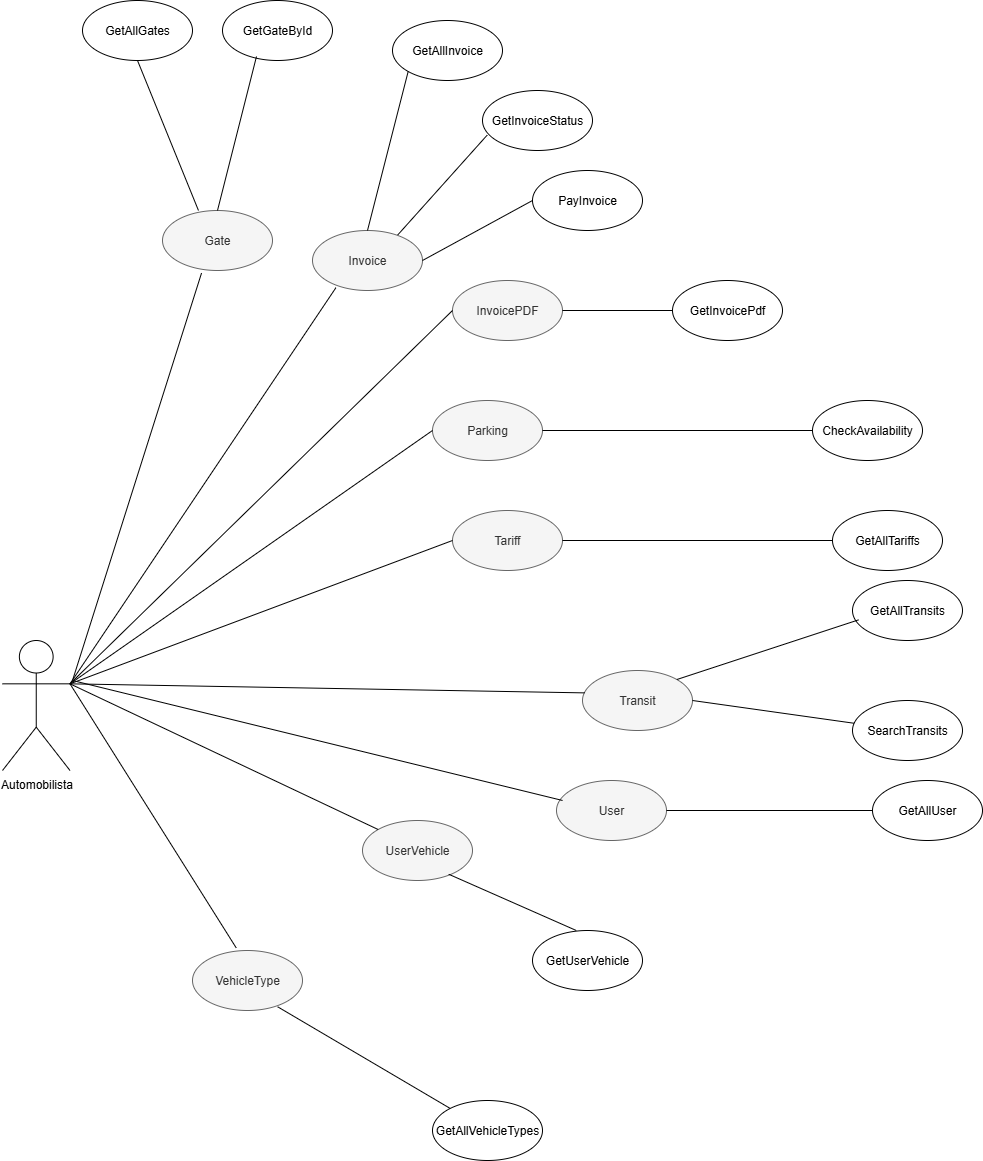

The diagram above was exported from draw.io. Its source (the exported page's mxGraphModel, read from the mxfile embedded in the PNG):
<mxGraphModel dx="3420" dy="2582" grid="1" gridSize="10" guides="1" tooltips="1" connect="1" arrows="1" fold="1" page="1" pageScale="1" pageWidth="827" pageHeight="1169" math="0" shadow="0">
  <root>
    <mxCell id="0" />
    <mxCell id="1" parent="0" />
    <mxCell id="_JxuKAhI9sVRmH6OW24W-2" value="Automobilista&lt;div&gt;&lt;br&gt;&lt;/div&gt;" style="shape=umlActor;verticalLabelPosition=bottom;verticalAlign=top;html=1;outlineConnect=0;" parent="1" vertex="1">
      <mxGeometry x="-250" y="360" width="67.5" height="130" as="geometry" />
    </mxCell>
    <mxCell id="-XNEsezv5pu9wY9c7g47-5" value="Gate" style="ellipse;whiteSpace=wrap;html=1;fillColor=#f5f5f5;strokeColor=#666666;fontColor=#333333;" parent="1" vertex="1">
      <mxGeometry x="-90" y="-70" width="110" height="60" as="geometry" />
    </mxCell>
    <mxCell id="-XNEsezv5pu9wY9c7g47-6" value="Invoice" style="ellipse;whiteSpace=wrap;html=1;fillColor=#f5f5f5;fontColor=#333333;strokeColor=#666666;" parent="1" vertex="1">
      <mxGeometry x="60" y="-50" width="110" height="60" as="geometry" />
    </mxCell>
    <mxCell id="-XNEsezv5pu9wY9c7g47-7" value="InvoicePDF" style="ellipse;whiteSpace=wrap;html=1;fillColor=#f5f5f5;fontColor=#333333;strokeColor=#666666;" parent="1" vertex="1">
      <mxGeometry x="200" width="110" height="60" as="geometry" />
    </mxCell>
    <mxCell id="-XNEsezv5pu9wY9c7g47-10" value="" style="endArrow=none;html=1;rounded=0;entryX=0;entryY=0.5;entryDx=0;entryDy=0;exitX=1;exitY=0.3333333333333333;exitDx=0;exitDy=0;exitPerimeter=0;" parent="1" source="_JxuKAhI9sVRmH6OW24W-2" target="-XNEsezv5pu9wY9c7g47-7" edge="1">
      <mxGeometry width="50" height="50" relative="1" as="geometry">
        <mxPoint x="300" y="433" as="sourcePoint" />
        <mxPoint x="412" y="340" as="targetPoint" />
      </mxGeometry>
    </mxCell>
    <mxCell id="-XNEsezv5pu9wY9c7g47-11" value="" style="endArrow=none;html=1;rounded=0;entryX=0.213;entryY=0.953;entryDx=0;entryDy=0;exitX=1;exitY=0.3333333333333333;exitDx=0;exitDy=0;exitPerimeter=0;entryPerimeter=0;" parent="1" target="-XNEsezv5pu9wY9c7g47-6" edge="1" source="_JxuKAhI9sVRmH6OW24W-2">
      <mxGeometry width="50" height="50" relative="1" as="geometry">
        <mxPoint x="130" y="300" as="sourcePoint" />
        <mxPoint x="432" y="250" as="targetPoint" />
      </mxGeometry>
    </mxCell>
    <mxCell id="-XNEsezv5pu9wY9c7g47-12" value="" style="endArrow=none;html=1;rounded=0;entryX=0.355;entryY=1.042;entryDx=0;entryDy=0;entryPerimeter=0;" parent="1" target="-XNEsezv5pu9wY9c7g47-5" edge="1">
      <mxGeometry width="50" height="50" relative="1" as="geometry">
        <mxPoint x="-180" y="400" as="sourcePoint" />
        <mxPoint x="442" y="250" as="targetPoint" />
      </mxGeometry>
    </mxCell>
    <mxCell id="6hDwn_cQhkNN0DQY6062-1" value="Parking" style="ellipse;whiteSpace=wrap;html=1;fillColor=#f5f5f5;fontColor=#333333;strokeColor=#666666;" vertex="1" parent="1">
      <mxGeometry x="180" y="120" width="110" height="60" as="geometry" />
    </mxCell>
    <mxCell id="6hDwn_cQhkNN0DQY6062-3" value="Tariff" style="ellipse;whiteSpace=wrap;html=1;fillColor=#f5f5f5;fontColor=#333333;strokeColor=#666666;" vertex="1" parent="1">
      <mxGeometry x="200" y="230" width="110" height="60" as="geometry" />
    </mxCell>
    <mxCell id="6hDwn_cQhkNN0DQY6062-4" value="Transit" style="ellipse;whiteSpace=wrap;html=1;fillColor=#f5f5f5;fontColor=#333333;strokeColor=#666666;" vertex="1" parent="1">
      <mxGeometry x="330" y="390" width="110" height="60" as="geometry" />
    </mxCell>
    <mxCell id="6hDwn_cQhkNN0DQY6062-5" value="User" style="ellipse;whiteSpace=wrap;html=1;fillColor=#f5f5f5;fontColor=#333333;strokeColor=#666666;" vertex="1" parent="1">
      <mxGeometry x="304" y="500" width="110" height="60" as="geometry" />
    </mxCell>
    <mxCell id="6hDwn_cQhkNN0DQY6062-6" value="UserVehicle" style="ellipse;whiteSpace=wrap;html=1;fillColor=#f5f5f5;fontColor=#333333;strokeColor=#666666;" vertex="1" parent="1">
      <mxGeometry x="110" y="540" width="110" height="60" as="geometry" />
    </mxCell>
    <mxCell id="6hDwn_cQhkNN0DQY6062-7" value="VehicleType" style="ellipse;whiteSpace=wrap;html=1;fillColor=#f5f5f5;fontColor=#333333;strokeColor=#666666;" vertex="1" parent="1">
      <mxGeometry x="-60" y="670" width="110" height="60" as="geometry" />
    </mxCell>
    <mxCell id="6hDwn_cQhkNN0DQY6062-9" value="" style="endArrow=none;html=1;rounded=0;entryX=0;entryY=0.5;entryDx=0;entryDy=0;exitX=1;exitY=0.3333333333333333;exitDx=0;exitDy=0;exitPerimeter=0;" edge="1" parent="1" source="_JxuKAhI9sVRmH6OW24W-2" target="6hDwn_cQhkNN0DQY6062-1">
      <mxGeometry width="50" height="50" relative="1" as="geometry">
        <mxPoint x="390" y="420" as="sourcePoint" />
        <mxPoint x="440" y="370" as="targetPoint" />
      </mxGeometry>
    </mxCell>
    <mxCell id="6hDwn_cQhkNN0DQY6062-11" value="" style="endArrow=none;html=1;rounded=0;exitX=1;exitY=0.3333333333333333;exitDx=0;exitDy=0;exitPerimeter=0;entryX=0;entryY=0.5;entryDx=0;entryDy=0;" edge="1" parent="1" source="_JxuKAhI9sVRmH6OW24W-2" target="6hDwn_cQhkNN0DQY6062-3">
      <mxGeometry width="50" height="50" relative="1" as="geometry">
        <mxPoint x="390" y="420" as="sourcePoint" />
        <mxPoint x="440" y="370" as="targetPoint" />
      </mxGeometry>
    </mxCell>
    <mxCell id="6hDwn_cQhkNN0DQY6062-12" value="" style="endArrow=none;html=1;rounded=0;exitX=1;exitY=0.3333333333333333;exitDx=0;exitDy=0;exitPerimeter=0;entryX=0.019;entryY=0.373;entryDx=0;entryDy=0;entryPerimeter=0;" edge="1" parent="1" source="_JxuKAhI9sVRmH6OW24W-2" target="6hDwn_cQhkNN0DQY6062-4">
      <mxGeometry width="50" height="50" relative="1" as="geometry">
        <mxPoint x="390" y="420" as="sourcePoint" />
        <mxPoint x="300" y="400" as="targetPoint" />
      </mxGeometry>
    </mxCell>
    <mxCell id="6hDwn_cQhkNN0DQY6062-13" value="" style="endArrow=none;html=1;rounded=0;entryX=0.055;entryY=0.333;entryDx=0;entryDy=0;entryPerimeter=0;" edge="1" parent="1" target="6hDwn_cQhkNN0DQY6062-5">
      <mxGeometry width="50" height="50" relative="1" as="geometry">
        <mxPoint x="-180" y="400" as="sourcePoint" />
        <mxPoint x="220" y="540" as="targetPoint" />
      </mxGeometry>
    </mxCell>
    <mxCell id="6hDwn_cQhkNN0DQY6062-14" value="" style="endArrow=none;html=1;rounded=0;entryX=0;entryY=0;entryDx=0;entryDy=0;exitX=1;exitY=0.3333333333333333;exitDx=0;exitDy=0;exitPerimeter=0;" edge="1" parent="1" source="_JxuKAhI9sVRmH6OW24W-2" target="6hDwn_cQhkNN0DQY6062-6">
      <mxGeometry width="50" height="50" relative="1" as="geometry">
        <mxPoint x="50" y="420" as="sourcePoint" />
        <mxPoint x="440" y="370" as="targetPoint" />
      </mxGeometry>
    </mxCell>
    <mxCell id="6hDwn_cQhkNN0DQY6062-15" value="" style="endArrow=none;html=1;rounded=0;entryX=1;entryY=0.3333333333333333;entryDx=0;entryDy=0;entryPerimeter=0;exitX=0.398;exitY=-0.042;exitDx=0;exitDy=0;exitPerimeter=0;" edge="1" parent="1" source="6hDwn_cQhkNN0DQY6062-7" target="_JxuKAhI9sVRmH6OW24W-2">
      <mxGeometry width="50" height="50" relative="1" as="geometry">
        <mxPoint x="-90" y="850" as="sourcePoint" />
        <mxPoint x="440" y="570" as="targetPoint" />
      </mxGeometry>
    </mxCell>
    <mxCell id="6hDwn_cQhkNN0DQY6062-18" value="GetGateById" style="ellipse;whiteSpace=wrap;html=1;" vertex="1" parent="1">
      <mxGeometry x="-30" y="-280" width="110" height="60" as="geometry" />
    </mxCell>
    <mxCell id="6hDwn_cQhkNN0DQY6062-28" value="" style="endArrow=none;html=1;rounded=0;entryX=0.309;entryY=0.933;entryDx=0;entryDy=0;exitX=0.5;exitY=0;exitDx=0;exitDy=0;entryPerimeter=0;" edge="1" parent="1" source="-XNEsezv5pu9wY9c7g47-5" target="6hDwn_cQhkNN0DQY6062-18">
      <mxGeometry width="50" height="50" relative="1" as="geometry">
        <mxPoint x="-81" y="-40" as="sourcePoint" />
        <mxPoint x="-31" y="-90" as="targetPoint" />
      </mxGeometry>
    </mxCell>
    <mxCell id="6hDwn_cQhkNN0DQY6062-36" value="GetAllGates" style="ellipse;whiteSpace=wrap;html=1;" vertex="1" parent="1">
      <mxGeometry x="-170" y="-280" width="110" height="60" as="geometry" />
    </mxCell>
    <mxCell id="6hDwn_cQhkNN0DQY6062-37" value="GetAllInvoice" style="ellipse;whiteSpace=wrap;html=1;" vertex="1" parent="1">
      <mxGeometry x="140" y="-260" width="110" height="60" as="geometry" />
    </mxCell>
    <mxCell id="6hDwn_cQhkNN0DQY6062-38" value="GetInvoiceStatus" style="ellipse;whiteSpace=wrap;html=1;" vertex="1" parent="1">
      <mxGeometry x="230" y="-190" width="110" height="60" as="geometry" />
    </mxCell>
    <mxCell id="6hDwn_cQhkNN0DQY6062-40" value="" style="endArrow=none;html=1;rounded=0;entryX=0.5;entryY=1;entryDx=0;entryDy=0;exitX=0.327;exitY=0;exitDx=0;exitDy=0;exitPerimeter=0;" edge="1" parent="1" source="-XNEsezv5pu9wY9c7g47-5" target="6hDwn_cQhkNN0DQY6062-36">
      <mxGeometry width="50" height="50" relative="1" as="geometry">
        <mxPoint x="90" y="-40" as="sourcePoint" />
        <mxPoint x="140" y="-90" as="targetPoint" />
      </mxGeometry>
    </mxCell>
    <mxCell id="6hDwn_cQhkNN0DQY6062-42" value="" style="endArrow=none;html=1;rounded=0;entryX=0;entryY=1;entryDx=0;entryDy=0;exitX=0.5;exitY=0;exitDx=0;exitDy=0;" edge="1" parent="1" source="-XNEsezv5pu9wY9c7g47-6" target="6hDwn_cQhkNN0DQY6062-37">
      <mxGeometry width="50" height="50" relative="1" as="geometry">
        <mxPoint x="160" y="-50" as="sourcePoint" />
        <mxPoint x="210" y="-100" as="targetPoint" />
      </mxGeometry>
    </mxCell>
    <mxCell id="6hDwn_cQhkNN0DQY6062-43" value="" style="endArrow=none;html=1;rounded=0;entryX=0.043;entryY=0.743;entryDx=0;entryDy=0;entryPerimeter=0;exitX=0.774;exitY=0.076;exitDx=0;exitDy=0;exitPerimeter=0;" edge="1" parent="1" source="-XNEsezv5pu9wY9c7g47-6" target="6hDwn_cQhkNN0DQY6062-38">
      <mxGeometry width="50" height="50" relative="1" as="geometry">
        <mxPoint x="170" y="-40" as="sourcePoint" />
        <mxPoint x="210" as="targetPoint" />
      </mxGeometry>
    </mxCell>
    <mxCell id="6hDwn_cQhkNN0DQY6062-45" value="GetInvoicePdf" style="ellipse;whiteSpace=wrap;html=1;" vertex="1" parent="1">
      <mxGeometry x="420" width="110" height="60" as="geometry" />
    </mxCell>
    <mxCell id="6hDwn_cQhkNN0DQY6062-46" value="" style="endArrow=none;html=1;rounded=0;entryX=0;entryY=0.5;entryDx=0;entryDy=0;exitX=1;exitY=0.5;exitDx=0;exitDy=0;" edge="1" parent="1" source="-XNEsezv5pu9wY9c7g47-7" target="6hDwn_cQhkNN0DQY6062-45">
      <mxGeometry width="50" height="50" relative="1" as="geometry">
        <mxPoint x="330" y="240" as="sourcePoint" />
        <mxPoint x="380" y="190" as="targetPoint" />
      </mxGeometry>
    </mxCell>
    <mxCell id="6hDwn_cQhkNN0DQY6062-50" value="CheckAvailability" style="ellipse;whiteSpace=wrap;html=1;" vertex="1" parent="1">
      <mxGeometry x="560" y="120" width="110" height="60" as="geometry" />
    </mxCell>
    <mxCell id="6hDwn_cQhkNN0DQY6062-54" value="" style="endArrow=none;html=1;rounded=0;entryX=0;entryY=0.5;entryDx=0;entryDy=0;" edge="1" parent="1" source="6hDwn_cQhkNN0DQY6062-1" target="6hDwn_cQhkNN0DQY6062-50">
      <mxGeometry width="50" height="50" relative="1" as="geometry">
        <mxPoint x="360" y="320" as="sourcePoint" />
        <mxPoint x="410" y="270" as="targetPoint" />
      </mxGeometry>
    </mxCell>
    <mxCell id="6hDwn_cQhkNN0DQY6062-57" value="GetAllTariffs" style="ellipse;whiteSpace=wrap;html=1;" vertex="1" parent="1">
      <mxGeometry x="580" y="230" width="110" height="60" as="geometry" />
    </mxCell>
    <mxCell id="6hDwn_cQhkNN0DQY6062-61" value="" style="endArrow=none;html=1;rounded=0;entryX=0;entryY=0.5;entryDx=0;entryDy=0;exitX=1;exitY=0.5;exitDx=0;exitDy=0;" edge="1" parent="1" source="6hDwn_cQhkNN0DQY6062-3" target="6hDwn_cQhkNN0DQY6062-57">
      <mxGeometry width="50" height="50" relative="1" as="geometry">
        <mxPoint x="560" y="490" as="sourcePoint" />
        <mxPoint x="420" y="650" as="targetPoint" />
      </mxGeometry>
    </mxCell>
    <mxCell id="6hDwn_cQhkNN0DQY6062-66" value="SearchTransits" style="ellipse;whiteSpace=wrap;html=1;" vertex="1" parent="1">
      <mxGeometry x="600" y="420" width="110" height="60" as="geometry" />
    </mxCell>
    <mxCell id="6hDwn_cQhkNN0DQY6062-69" value="GetAllTransits" style="ellipse;whiteSpace=wrap;html=1;" vertex="1" parent="1">
      <mxGeometry x="600" y="300" width="110" height="60" as="geometry" />
    </mxCell>
    <mxCell id="6hDwn_cQhkNN0DQY6062-70" value="" style="endArrow=none;html=1;rounded=0;exitX=1;exitY=0;exitDx=0;exitDy=0;entryX=0.055;entryY=0.656;entryDx=0;entryDy=0;entryPerimeter=0;" edge="1" parent="1" source="6hDwn_cQhkNN0DQY6062-4" target="6hDwn_cQhkNN0DQY6062-69">
      <mxGeometry width="50" height="50" relative="1" as="geometry">
        <mxPoint x="390" y="780" as="sourcePoint" />
        <mxPoint x="570" y="340" as="targetPoint" />
      </mxGeometry>
    </mxCell>
    <mxCell id="6hDwn_cQhkNN0DQY6062-72" value="" style="endArrow=none;html=1;rounded=0;exitX=1;exitY=0.5;exitDx=0;exitDy=0;" edge="1" parent="1" source="6hDwn_cQhkNN0DQY6062-4" target="6hDwn_cQhkNN0DQY6062-66">
      <mxGeometry width="50" height="50" relative="1" as="geometry">
        <mxPoint x="390" y="780" as="sourcePoint" />
        <mxPoint x="440" y="730" as="targetPoint" />
      </mxGeometry>
    </mxCell>
    <mxCell id="6hDwn_cQhkNN0DQY6062-80" value="GetAllUser" style="ellipse;whiteSpace=wrap;html=1;" vertex="1" parent="1">
      <mxGeometry x="620" y="500" width="110" height="60" as="geometry" />
    </mxCell>
    <mxCell id="6hDwn_cQhkNN0DQY6062-81" value="" style="endArrow=none;html=1;rounded=0;entryX=0;entryY=0.5;entryDx=0;entryDy=0;exitX=1;exitY=0.5;exitDx=0;exitDy=0;" edge="1" parent="1" source="6hDwn_cQhkNN0DQY6062-5" target="6hDwn_cQhkNN0DQY6062-80">
      <mxGeometry width="50" height="50" relative="1" as="geometry">
        <mxPoint x="390" y="860" as="sourcePoint" />
        <mxPoint x="440" y="810" as="targetPoint" />
      </mxGeometry>
    </mxCell>
    <mxCell id="6hDwn_cQhkNN0DQY6062-87" value="GetUserVehicle" style="ellipse;whiteSpace=wrap;html=1;" vertex="1" parent="1">
      <mxGeometry x="280" y="650" width="110" height="60" as="geometry" />
    </mxCell>
    <mxCell id="6hDwn_cQhkNN0DQY6062-91" value="" style="endArrow=none;html=1;rounded=0;entryX=0.784;entryY=0.896;entryDx=0;entryDy=0;entryPerimeter=0;exitX=0.398;exitY=0;exitDx=0;exitDy=0;exitPerimeter=0;" edge="1" parent="1" source="6hDwn_cQhkNN0DQY6062-87" target="6hDwn_cQhkNN0DQY6062-6">
      <mxGeometry width="50" height="50" relative="1" as="geometry">
        <mxPoint x="190" y="680" as="sourcePoint" />
        <mxPoint x="440" y="810" as="targetPoint" />
      </mxGeometry>
    </mxCell>
    <mxCell id="6hDwn_cQhkNN0DQY6062-92" value="GetAllVehicleTypes" style="ellipse;whiteSpace=wrap;html=1;" vertex="1" parent="1">
      <mxGeometry x="180" y="820" width="110" height="60" as="geometry" />
    </mxCell>
    <mxCell id="6hDwn_cQhkNN0DQY6062-96" value="" style="endArrow=none;html=1;rounded=0;exitX=0.774;exitY=0.938;exitDx=0;exitDy=0;exitPerimeter=0;" edge="1" parent="1" source="6hDwn_cQhkNN0DQY6062-7" target="6hDwn_cQhkNN0DQY6062-92">
      <mxGeometry width="50" height="50" relative="1" as="geometry">
        <mxPoint x="390" y="990" as="sourcePoint" />
        <mxPoint x="440" y="940" as="targetPoint" />
      </mxGeometry>
    </mxCell>
    <mxCell id="6hDwn_cQhkNN0DQY6062-99" value="PayInvoice" style="ellipse;whiteSpace=wrap;html=1;" vertex="1" parent="1">
      <mxGeometry x="280" y="-110" width="110" height="60" as="geometry" />
    </mxCell>
    <mxCell id="6hDwn_cQhkNN0DQY6062-100" value="" style="endArrow=none;html=1;rounded=0;exitX=1;exitY=0.5;exitDx=0;exitDy=0;entryX=0;entryY=0.5;entryDx=0;entryDy=0;" edge="1" parent="1" source="-XNEsezv5pu9wY9c7g47-6" target="6hDwn_cQhkNN0DQY6062-99">
      <mxGeometry width="50" height="50" relative="1" as="geometry">
        <mxPoint x="500" y="-40" as="sourcePoint" />
        <mxPoint x="550" y="-90" as="targetPoint" />
      </mxGeometry>
    </mxCell>
  </root>
</mxGraphModel>